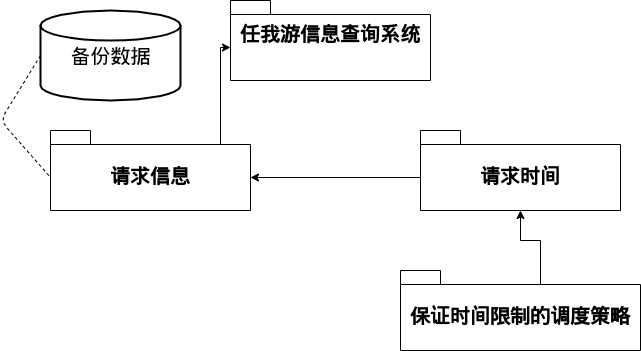

The diagram above was exported from draw.io. Its source (the exported page's mxGraphModel, read from the mxfile embedded in the PNG):
<mxGraphModel dx="1422" dy="668" grid="1" gridSize="10" guides="1" tooltips="1" connect="1" arrows="1" fold="1" page="1" pageScale="1" pageWidth="850" pageHeight="1100" math="0" shadow="0">
  <root>
    <mxCell id="AUih_EbzjPOwx_any6sZ-0" />
    <mxCell id="AUih_EbzjPOwx_any6sZ-1" parent="AUih_EbzjPOwx_any6sZ-0" />
    <mxCell id="9YPspwCVBQ8VU1u5_y_0-0" value="&lt;div&gt;任我游信息查询系统&lt;/div&gt;&lt;div&gt;&lt;br&gt;&lt;/div&gt;" style="shape=folder;fontStyle=1;spacingTop=10;tabWidth=40;tabHeight=14;tabPosition=left;html=1;fontSize=20;" vertex="1" parent="AUih_EbzjPOwx_any6sZ-1">
      <mxGeometry x="310" y="30" width="200" height="80" as="geometry" />
    </mxCell>
    <mxCell id="9YPspwCVBQ8VU1u5_y_0-7" style="edgeStyle=orthogonalEdgeStyle;rounded=0;orthogonalLoop=1;jettySize=auto;html=1;exitX=0;exitY=0;exitDx=120;exitDy=14;exitPerimeter=0;entryX=0;entryY=0;entryDx=0;entryDy=47;entryPerimeter=0;fontSize=20;" edge="1" parent="AUih_EbzjPOwx_any6sZ-1" source="9YPspwCVBQ8VU1u5_y_0-2" target="9YPspwCVBQ8VU1u5_y_0-0">
      <mxGeometry relative="1" as="geometry">
        <Array as="points">
          <mxPoint x="300" y="174" />
          <mxPoint x="300" y="77" />
        </Array>
      </mxGeometry>
    </mxCell>
    <mxCell id="9YPspwCVBQ8VU1u5_y_0-2" value="&lt;div&gt;请求信息&lt;br&gt;&lt;/div&gt;" style="shape=folder;fontStyle=1;spacingTop=10;tabWidth=40;tabHeight=14;tabPosition=left;html=1;fontSize=20;" vertex="1" parent="AUih_EbzjPOwx_any6sZ-1">
      <mxGeometry x="130" y="160" width="200" height="80" as="geometry" />
    </mxCell>
    <mxCell id="9YPspwCVBQ8VU1u5_y_0-9" style="edgeStyle=orthogonalEdgeStyle;rounded=0;orthogonalLoop=1;jettySize=auto;html=1;exitX=0;exitY=0;exitDx=0;exitDy=47;exitPerimeter=0;entryX=0;entryY=0;entryDx=200;entryDy=47;entryPerimeter=0;fontSize=20;" edge="1" parent="AUih_EbzjPOwx_any6sZ-1" source="9YPspwCVBQ8VU1u5_y_0-3" target="9YPspwCVBQ8VU1u5_y_0-2">
      <mxGeometry relative="1" as="geometry" />
    </mxCell>
    <mxCell id="9YPspwCVBQ8VU1u5_y_0-3" value="&lt;div&gt;请求时间&lt;br&gt;&lt;/div&gt;" style="shape=folder;fontStyle=1;spacingTop=10;tabWidth=40;tabHeight=14;tabPosition=left;html=1;fontSize=20;" vertex="1" parent="AUih_EbzjPOwx_any6sZ-1">
      <mxGeometry x="500" y="160" width="200" height="80" as="geometry" />
    </mxCell>
    <mxCell id="9YPspwCVBQ8VU1u5_y_0-6" value="备份数据" style="strokeWidth=2;html=1;shape=mxgraph.flowchart.database;whiteSpace=wrap;fontSize=20;" vertex="1" parent="AUih_EbzjPOwx_any6sZ-1">
      <mxGeometry x="120" y="40" width="140" height="90" as="geometry" />
    </mxCell>
    <mxCell id="9YPspwCVBQ8VU1u5_y_0-8" value="" style="endArrow=none;dashed=1;html=1;fontSize=20;entryX=0;entryY=0;entryDx=0;entryDy=47;entryPerimeter=0;exitX=0;exitY=0.5;exitDx=0;exitDy=0;exitPerimeter=0;" edge="1" parent="AUih_EbzjPOwx_any6sZ-1" source="9YPspwCVBQ8VU1u5_y_0-6" target="9YPspwCVBQ8VU1u5_y_0-2">
      <mxGeometry width="50" height="50" relative="1" as="geometry">
        <mxPoint x="70" y="230" as="sourcePoint" />
        <mxPoint x="120" y="180" as="targetPoint" />
        <Array as="points">
          <mxPoint x="80" y="150" />
        </Array>
      </mxGeometry>
    </mxCell>
    <mxCell id="9YPspwCVBQ8VU1u5_y_0-11" style="edgeStyle=orthogonalEdgeStyle;rounded=0;orthogonalLoop=1;jettySize=auto;html=1;exitX=0;exitY=0;exitDx=140;exitDy=14;exitPerimeter=0;fontSize=20;" edge="1" parent="AUih_EbzjPOwx_any6sZ-1" source="9YPspwCVBQ8VU1u5_y_0-10" target="9YPspwCVBQ8VU1u5_y_0-3">
      <mxGeometry relative="1" as="geometry" />
    </mxCell>
    <mxCell id="9YPspwCVBQ8VU1u5_y_0-10" value="保证时间限制的调度策略" style="shape=folder;fontStyle=1;spacingTop=10;tabWidth=40;tabHeight=14;tabPosition=left;html=1;fontSize=20;" vertex="1" parent="AUih_EbzjPOwx_any6sZ-1">
      <mxGeometry x="480" y="300" width="240" height="80" as="geometry" />
    </mxCell>
  </root>
</mxGraphModel>